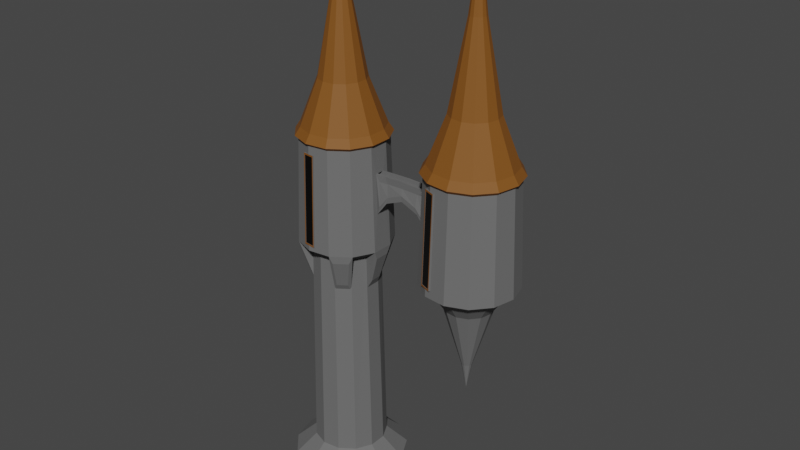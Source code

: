 # Source: tower.blend  (saved by Blender 2.80.75; exported with 4.5.12 LTS)
import bpy
from mathutils import Matrix  # noqa: F401  (used for matrix-valued properties, if any)

bpy.ops.wm.read_factory_settings(use_empty=True)
scene = bpy.context.scene
scene.name = 'Scene'

# ---- collections
col_collection = bpy.data.collections.new('Collection'); scene.collection.children.link(col_collection)

# ---- materials (node trees are filled in below, after node groups)
mat_material_001 = bpy.data.materials.new('Material.001')
mat_material_001.use_transparent_shadow = False
mat_material_003 = bpy.data.materials.new('Material.003')
mat_material_003.use_transparent_shadow = False
mat_material_002 = bpy.data.materials.new('Material.002')
mat_material_002.use_transparent_shadow = False

# ---- material node trees
mat_material_001.use_nodes = True; mat_material_001.node_tree.nodes.clear()
_N = mat_material_001.node_tree.nodes; _L = mat_material_001.node_tree.links
n0 = _N.new('ShaderNodeOutputMaterial'); n0.name = 'Material Output'; n0.location = (300, 300)
n1 = _N.new('ShaderNodeBsdfPrincipled'); n1.name = 'Principled BSDF'; n1.location = (10, 300)
n1.distribution = 'GGX'
n1.subsurface_method = 'BURLEY'
n1.inputs[0].default_value = (0.1403, 0.1403, 0.1403, 1.0)
n1.inputs[2].default_value = 0.8273
n1.inputs[3].default_value = 1.45
n1.inputs[27].default_value = (0.0, 0.0, 0.0, 1.0)
n1.inputs[28].default_value = 1.0
_L.new(n1.outputs[0], n0.inputs[0])
n0.is_active_output = True
mat_material_003.use_nodes = True; mat_material_003.node_tree.nodes.clear()
_N = mat_material_003.node_tree.nodes; _L = mat_material_003.node_tree.links
n0 = _N.new('ShaderNodeOutputMaterial'); n0.name = 'Material Output'; n0.location = (300, 300)
n1 = _N.new('ShaderNodeBsdfPrincipled'); n1.name = 'Principled BSDF'; n1.location = (10, 300)
n1.distribution = 'GGX'
n1.subsurface_method = 'BURLEY'
n1.inputs[0].default_value = (0.0, 0.0, 0.0, 1.0)
n1.inputs[2].default_value = 0.01591
n1.inputs[3].default_value = 1.45
n1.inputs[27].default_value = (0.0, 0.0, 0.0, 1.0)
n1.inputs[28].default_value = 1.0
_L.new(n1.outputs[0], n0.inputs[0])
n0.is_active_output = True
mat_material_002.use_nodes = True; mat_material_002.node_tree.nodes.clear()
_N = mat_material_002.node_tree.nodes; _L = mat_material_002.node_tree.links
n0 = _N.new('ShaderNodeOutputMaterial'); n0.name = 'Material Output'; n0.location = (300, 300)
n1 = _N.new('ShaderNodeBsdfPrincipled'); n1.name = 'Principled BSDF'; n1.location = (10, 300)
n1.distribution = 'GGX'
n1.subsurface_method = 'BURLEY'
n1.inputs[0].default_value = (0.2148, 0.07537, 0.006376, 1.0)
n1.inputs[2].default_value = 0.7023
n1.inputs[3].default_value = 1.45
n1.inputs[27].default_value = (0.0, 0.0, 0.0, 1.0)
n1.inputs[28].default_value = 1.0
_L.new(n1.outputs[0], n0.inputs[0])
n0.is_active_output = True

# ---- world
world_world = bpy.data.worlds.new('World'); scene.world = world_world
world_world.use_nodes = True; world_world.node_tree.nodes.clear()
_N = world_world.node_tree.nodes; _L = world_world.node_tree.links
n0 = _N.new('ShaderNodeOutputWorld'); n0.name = 'World Output'; n0.location = (300, 300)
n1 = _N.new('ShaderNodeBackground'); n1.name = 'Background'; n1.location = (10, 300)
n1.inputs[0].default_value = (0.05088, 0.05088, 0.05088, 1.0)
_L.new(n1.outputs[0], n0.inputs[0])
n0.is_active_output = True
world_world.color = (0.05088, 0.05088, 0.05088)
world_world.use_sun_shadow = False
world_world.sun_shadow_jitter_overblur = 0.0

# ---- meshes
me_cylinder = bpy.data.meshes.new('Cylinder')
me_cylinder.from_pydata([(0.04829, -1.294, 1.928), (0.04829, -1.411, 1.404), (-0.3252, -1.244, 1.928), (-0.3252, -1.361, 1.404), (0.05754, -1.567, 1.939), (0.05754, -1.688, 1.395), (-0.4059, -1.505, 1.939), (-0.4059, -1.627, 1.395), (0.4322, 1.175, 1.307), (0.9298, 0.8398, 1.307), (0.7632, 2.078, -0.1029), (0.4867, 1.324, 0.01313), (1.642, 1.485, -0.1029), (1.047, 0.9461, 0.01313), (2.145, 0.5517, -0.1029), (1.368, 0.3511, 0.01313), (2.157, -0.5085, -0.1029), (1.375, -0.3249, 0.01313), (1.674, -1.453, -0.1029), (1.068, -0.9268, 0.01313), (0.8085, -2.064, -0.1029), (0.5156, -1.317, 0.01313), (-0.2426, -2.204, -0.1029), (-0.1545, -1.406, 0.01313), (-1.238, -1.839, -0.1029), (-0.7891, -1.173, 0.01313), (-1.95, -1.053, -0.1029), (-1.243, -0.6719, 0.01313), (-2.215, -0.02611, -0.1029), (-1.412, -0.01734, 0.01313), (-1.972, 1.006, -0.1029), (-1.257, 0.6407, 0.01313), (-1.278, 1.807, -0.1029), (-0.8146, 1.152, 0.01313), (-0.2906, 2.194, -0.1029), (-0.1852, 1.398, 0.01313), (1.191, 0.3087, 1.307), (1.198, -0.2914, 1.307), (0.948, -0.8231, 1.307), (0.4578, -1.169, 1.307), (-0.1371, -1.248, 1.307), (-0.7006, -1.042, 1.307), (-1.103, -0.5967, 1.307), (-1.253, -0.01561, 1.307), (-1.116, 0.5686, 1.307), (-0.7231, 1.022, 1.307), (-0.1643, 1.241, 1.307), (0.6934, 1.558, 1.319), (-0.2312, 1.745, 1.366), (-1.092, 1.322, 1.318), (-1.471, 0.884, 1.318), (-1.762, -0.02117, 1.366), (-1.454, -0.9168, 1.319), (1.199, -1.213, 1.319), (1.803, -0.2502, 1.643), (1.798, 0.2322, 1.643), (1.174, 1.234, 1.319), (0.5558, 1.512, 1.986), (-0.2115, 1.597, 1.986), (-0.9302, 1.315, 1.986), (-1.436, 0.7319, 1.986), (-1.612, -0.01953, 1.986), (-1.419, -0.767, 1.986), (1.219, -1.058, 1.986), (1.769, -0.1863, 1.787), (1.765, 0.1617, 1.787), (1.196, 1.081, 1.986), (0.5995, 1.631, 2.005), (-0.2282, 1.723, 2.005), (-1.003, 1.419, 2.005), (-1.549, 0.7897, 2.005), (-1.739, -0.02092, 2.005), (-1.531, -0.8272, 2.005), (-0.9722, -1.444, 2.005), (-0.1904, -1.731, 2.005), (0.6351, -1.622, 2.005), (1.315, -1.141, 2.005), (1.694, -0.3998, 2.005), (1.685, 0.4329, 2.005), (1.29, 1.166, 2.005), (0.5322, 1.448, 2.052), (-0.2025, 1.529, 2.052), (-0.8907, 1.259, 2.052), (-1.375, 0.7008, 2.052), (-1.544, -0.01878, 2.052), (-1.359, -0.7345, 2.052), (-0.863, -1.282, 2.052), (-0.169, -1.537, 2.052), (0.5638, -1.44, 2.052), (1.167, -1.013, 2.052), (1.504, -0.3551, 2.052), (1.496, 0.3841, 2.052), (1.145, 1.035, 2.052), (0.3047, 0.8278, 2.317), (-0.1157, 0.8742, 2.317), (-0.5096, 0.7199, 2.317), (-0.7866, 0.4002, 2.317), (-0.8833, -0.01156, 2.317), (-0.7776, -0.4211, 2.317), (-0.4937, -0.7347, 2.317), (-0.09654, -0.8803, 2.317), (0.3228, -0.8248, 2.317), (0.6683, -0.5807, 2.317), (0.8607, -0.204, 2.317), (0.8561, 0.219, 2.317), (0.6555, 0.5913, 2.317), (0.1048, 0.2828, 2.808), (-0.03945, 0.2988, 2.808), (-0.1746, 0.2458, 2.808), (-0.2697, 0.1361, 2.808), (-0.3029, -0.005216, 2.808), (-0.2666, -0.1458, 2.808), (-0.1692, -0.2534, 2.808), (-0.03287, -0.3034, 2.808), (0.111, -0.2843, 2.808), (0.2296, -0.2005, 2.808), (0.2957, -0.07126, 2.808), (0.2941, 0.0739, 2.808), (0.2252, 0.2017, 2.808), (0.0003942, -0.001901, 3.216), (1.681, -0.2719, 1.316), (1.675, 0.3047, 1.316), (1.57, -0.3707, 1.986), (1.562, 0.4012, 1.986), (2.148, -0.2137, 1.713), (2.144, 0.2628, 1.713), (2.102, -0.1557, 1.788), (2.098, 0.1969, 1.788), (2.753, -0.2121, 1.752), (2.748, 0.2551, 1.752), (2.753, -0.1594, 1.791), (2.749, 0.2025, 1.791), (3.698, 0.282, 1.643), (3.705, -0.2001, 1.643), (3.732, 0.2201, 1.787), (3.739, -0.1276, 1.787), (3.353, 0.2569, 1.713), (3.358, -0.2196, 1.713), (3.399, 0.1984, 1.788), (3.404, -0.1541, 1.788), (5.084, -1.123, 1.307), (4.583, -0.7935, 1.307), (4.292, -0.2685, 1.307), (4.279, 0.3315, 1.307), (4.545, 0.869, 1.307), (5.032, 1.221, 1.307), (5.626, 1.307, 1.307), (6.191, 1.107, 1.307), (6.599, 0.6663, 1.307), (6.756, 0.08701, 1.307), (6.625, -0.4988, 1.307), (6.238, -0.9568, 1.307), (5.681, -1.182, 1.307), (4.915, -1.603, 1.365), (5.754, -1.686, 1.365), (6.536, -1.369, 1.365), (7.081, -0.725, 1.365), (7.265, 0.09844, 1.365), (7.044, 0.9128, 1.365), (6.471, 1.532, 1.365), (5.676, 1.813, 1.365), (4.841, 1.692, 1.365), (4.157, 1.198, 1.365), (5.63, -0.8222, 1.225), (6.024, -0.6622, 1.225), (4.21, -1.139, 1.365), (4.965, -1.462, 1.985), (5.733, -1.537, 1.985), (6.448, -1.248, 1.985), (6.947, -0.6584, 1.985), (7.115, 0.09507, 1.985), (6.913, 0.8402, 1.985), (6.389, 1.406, 1.985), (5.661, 1.664, 1.985), (4.897, 1.554, 1.985), (4.272, 1.101, 1.985), (6.3, -0.337, 1.225), (6.392, 0.07884, 1.225), (4.32, -1.037, 1.985), (4.922, -1.581, 2.005), (5.751, -1.663, 2.005), (6.523, -1.35, 2.005), (7.061, -0.7149, 2.005), (7.242, 0.09792, 2.005), (7.024, 0.9018, 2.005), (6.458, 1.512, 2.005), (5.673, 1.79, 2.005), (4.849, 1.671, 2.005), (4.175, 1.183, 2.005), (3.804, 0.4372, 2.005), (3.823, -0.3953, 2.005), (4.226, -1.124, 2.005), (4.987, -1.397, 2.052), (5.723, -1.47, 2.052), (6.408, -1.192, 2.052), (6.886, -0.628, 2.052), (7.046, 0.09354, 2.052), (6.853, 0.8071, 2.052), (6.351, 1.349, 2.052), (5.654, 1.596, 2.052), (4.922, 1.49, 2.052), (4.324, 1.057, 2.052), (3.995, 0.3947, 2.052), (4.012, -0.3443, 2.052), (4.37, -0.9909, 2.052), (5.208, -0.7743, 2.317), (5.629, -0.8159, 2.317), (6.021, -0.657, 2.317), (6.294, -0.3342, 2.317), (6.386, 0.0787, 2.317), (6.276, 0.487, 2.317), (5.988, 0.7973, 2.317), (5.589, 0.9384, 2.317), (5.171, 0.8779, 2.317), (4.828, 0.6299, 2.317), (4.64, 0.251, 2.317), (4.649, -0.1719, 2.317), (4.854, -0.5419, 2.317), (5.401, -0.2271, 2.808), (5.546, -0.2413, 2.808), (5.68, -0.1868, 2.808), (5.774, -0.07603, 2.808), (5.806, 0.06566, 2.808), (5.768, 0.2058, 2.808), (5.669, 0.3123, 2.808), (5.532, 0.3607, 2.808), (5.389, 0.34, 2.808), (5.271, 0.2548, 2.808), (5.206, 0.1248, 2.808), (5.21, -0.02033, 2.808), (5.28, -0.1473, 2.808), (5.502, 0.05885, 3.215), (3.782, 0.4421, 1.365), (3.801, -0.4013, 1.365), (3.928, 0.4096, 1.985), (3.946, -0.3622, 1.985), (6.281, 0.4901, 1.225), (5.991, 0.8026, 1.225), (5.59, 0.9447, 1.225), (5.168, 0.8839, 1.225), (4.823, 0.634, 1.225), (4.634, 0.2524, 1.225), (4.643, -0.1735, 1.225), (4.85, -0.5462, 1.225), (5.206, -0.7803, 1.225), (5.53, -0.1339, 0.86), (5.617, -0.09887, 0.86), (5.677, -0.02774, 0.86), (5.697, 0.06323, 0.86), (5.673, 0.1532, 0.86), (5.609, 0.2215, 0.86), (5.522, 0.2526, 0.86), (5.429, 0.2393, 0.86), (5.354, 0.1847, 0.86), (5.312, 0.1012, 0.86), (5.314, 0.008019, 0.86), (5.36, -0.07351, 0.86), (5.437, -0.1247, 0.86), (5.502, 0.05885, 0.7015), (1.669, -0.1979, 1.59), (1.521, -0.1164, 1.828), (1.664, 0.2305, 1.59), (1.517, 0.1493, 1.828), (2.024, 0.2207, 1.829), (2.08, 0.2351, 1.674), (2.029, -0.1802, 1.829), (2.085, -0.1933, 1.674), (2.753, -0.1801, 1.832), (2.749, 0.2209, 1.832), (2.753, -0.1938, 1.717), (2.748, 0.2346, 1.717), (3.832, 0.2371, 1.59), (3.981, 0.1562, 1.827), (3.839, -0.1912, 1.59), (3.986, -0.1095, 1.827), (3.477, -0.1799, 1.829), (3.421, -0.1943, 1.674), (3.473, 0.221, 1.829), (3.417, 0.2341, 1.674), (-0.5153, 0.7187, 1.068), (-0.7806, 0.4126, 1.068), (-0.773, -0.4172, 1.068), (-0.501, -0.7175, 1.068), (0.3213, -0.8251, 1.068), (0.6521, -0.5914, 1.068), (0.8619, -0.1975, 1.068), (0.8575, 0.2075, 1.068), (0.6475, 0.5966, 1.068), (0.3117, 0.8231, 1.068), (-0.9011, 1.045, 1.156), (-1.167, 0.7382, 1.156), (-1.151, -0.7526, 1.155), (-0.8788, -1.053, 1.155), (0.6007, -1.232, 1.155), (0.9322, -0.9979, 1.155), (1.375, -0.1908, 1.157), (1.37, 0.2169, 1.157), (0.9177, 1.01, 1.155), (0.5811, 1.237, 1.155), (-1.065, -1.347, 1.319), (-0.1929, -1.754, 1.366), (0.7253, -1.547, 1.319), (-0.9012, -1.339, 1.986), (-0.1765, -1.605, 1.986), (0.5887, -1.504, 1.986), (1.613, -0.1848, 1.827), (1.609, 0.2162, 1.827), (1.917, 0.1531, 1.829), (1.921, -0.1126, 1.829), (2.753, -0.1124, 1.832), (2.748, 0.1532, 1.832), (3.888, 0.2243, 1.827), (3.895, -0.1766, 1.827), (3.585, -0.1123, 1.829), (3.58, 0.1534, 1.829), (1.921, -0.1126, 1.805), (1.917, 0.1531, 1.805), (2.753, -0.1124, 1.808), (2.748, 0.1532, 1.808), (3.58, 0.1534, 1.805), (3.585, -0.1123, 1.805), (1.521, -0.1164, 1.804), (1.517, 0.1493, 1.804), (3.981, 0.1562, 1.804), (3.986, -0.1095, 1.804), (-0.4112, -1.666, 1.395), (-0.1921, -1.747, 1.396), (0.0541, -1.714, 1.396), (0.05509, -1.585, 1.939), (-0.4093, -1.531, 1.939), (-0.1777, -1.616, 1.939), (-0.3609, -1.631, 1.405), (0.01254, -1.68, 1.405), (0.01254, -1.563, 1.929), (-0.3609, -1.514, 1.929), (0.04713, -1.645, 1.94), (0.04713, -1.767, 1.396), (-0.4163, -1.584, 1.939), (-0.4163, -1.705, 1.396), (0.002143, -1.758, 1.406), (-0.3713, -1.709, 1.405), (-0.3713, -1.592, 1.929), (0.002143, -1.641, 1.93), (-1.017, 1.438, 1.366), (-1.569, 0.8001, 1.366), (-1.551, -0.838, 1.366), (-0.9849, -1.463, 1.366), (0.6434, -1.643, 1.366), (1.332, -1.156, 1.366), (1.716, -0.405, 1.366), (1.707, 0.4386, 1.366), (1.307, 1.181, 1.366), (0.6074, 1.653, 1.366), (-0.7134, 0.9991, 1.108), (-1.086, 0.5688, 1.108), (-1.075, -0.5801, 1.108), (-0.693, -1.002, 1.108), (0.4465, -1.145, 1.108), (0.9116, -0.8162, 1.108), (1.219, -0.2733, 1.108), (1.213, 0.2961, 1.108), (0.902, 0.8271, 1.108), (0.4299, 1.145, 1.108), (0.003339, -1.632, 1.93), (0.003339, -1.749, 1.406), (-0.3701, -1.583, 1.929), (-0.3701, -1.7, 1.405), (5.188, -1.502, 1.956), (5.158, -1.62, 1.413), (4.753, -1.331, 1.956), (4.723, -1.449, 1.412), (4.766, -1.463, 1.422), (5.117, -1.601, 1.423), (5.145, -1.488, 1.947), (4.794, -1.35, 1.946), (5.159, -1.576, 1.957), (5.129, -1.693, 1.413), (4.724, -1.404, 1.957), (4.694, -1.522, 1.413), (5.088, -1.675, 1.423), (4.737, -1.537, 1.423), (4.765, -1.423, 1.947), (5.116, -1.561, 1.947), (5.119, -1.553, 1.947), (5.091, -1.666, 1.423), (4.769, -1.415, 1.947), (4.741, -1.528, 1.423)], [], [(0, 333, 334, 2), (3, 331, 332, 1), (1, 332, 333, 0), (2, 3, 366, 365), (4, 328, 330, 329, 6), (7, 325, 326, 327, 5), (5, 327, 328, 4), (4, 6, 337, 335), (8, 46, 48, 352), (29, 27, 42, 43), (10, 11, 13, 12), (41, 346, 356, 282), (23, 21, 39, 40), (12, 13, 15, 14), (44, 344, 354, 280), (17, 15, 36, 37), (14, 15, 17, 16), (343, 45, 279, 353), (31, 29, 43, 44), (16, 17, 19, 18), (38, 37, 349, 348), (25, 23, 40, 41), (18, 19, 21, 20), (41, 40, 300, 346), (19, 17, 37, 38), (20, 21, 23, 22), (44, 43, 51, 344), (13, 11, 8, 9), (22, 23, 25, 24), (349, 37, 285, 359), (11, 35, 46, 8), (24, 25, 27, 26), (40, 39, 347, 300), (33, 31, 44, 45), (26, 27, 29, 28), (43, 42, 345, 51), (27, 25, 41, 42), (28, 29, 31, 30), (345, 346, 302, 62), (21, 19, 38, 39), (30, 31, 33, 32), (15, 13, 9, 36), (46, 45, 343, 48), (32, 33, 35, 34), (299, 52, 291, 292), (35, 33, 45, 46), (34, 35, 11, 10), (10, 12, 14, 16, 18, 20, 22, 24, 26, 28, 30, 32, 34), (36, 9, 351, 350), (63, 122, 77, 76), (352, 48, 58, 57), (347, 348, 63, 304), (48, 343, 59, 58), (348, 349, 122, 63), (343, 344, 60, 59), (55, 65, 127, 125), (344, 51, 61, 60), (350, 351, 66, 123), (51, 345, 62, 61), (351, 352, 57, 66), (72, 73, 86, 85), (59, 60, 70, 69), (122, 123, 78, 77), (60, 61, 71, 70), (123, 66, 79, 78), (61, 62, 72, 71), (66, 57, 67, 79), (62, 302, 73, 72), (302, 303, 74, 73), (303, 304, 75, 74), (57, 58, 68, 67), (304, 63, 76, 75), (58, 59, 69, 68), (81, 82, 95, 94), (73, 74, 87, 86), (74, 75, 88, 87), (67, 68, 81, 80), (75, 76, 89, 88), (68, 69, 82, 81), (76, 77, 90, 89), (69, 70, 83, 82), (77, 78, 91, 90), (70, 71, 84, 83), (78, 79, 92, 91), (71, 72, 85, 84), (79, 67, 80, 92), (105, 93, 106, 118), (89, 90, 103, 102), (82, 83, 96, 95), (90, 91, 104, 103), (83, 84, 97, 96), (91, 92, 105, 104), (84, 85, 98, 97), (92, 80, 93, 105), (85, 86, 99, 98), (86, 87, 100, 99), (87, 88, 101, 100), (80, 81, 94, 93), (88, 89, 102, 101), (107, 108, 119), (98, 99, 112, 111), (99, 100, 113, 112), (100, 101, 114, 113), (93, 94, 107, 106), (101, 102, 115, 114), (94, 95, 108, 107), (102, 103, 116, 115), (95, 96, 109, 108), (103, 104, 117, 116), (96, 97, 110, 109), (104, 105, 118, 117), (97, 98, 111, 110), (115, 116, 119), (108, 109, 119), (116, 117, 119), (109, 110, 119), (117, 118, 119), (110, 111, 119), (118, 106, 119), (111, 112, 119), (112, 113, 119), (113, 114, 119), (106, 107, 119), (114, 115, 119), (261, 259, 349, 350), (305, 306, 123, 122), (259, 305, 122, 349), (306, 261, 350, 123), (272, 314, 319, 323), (262, 260, 321, 322), (64, 54, 124, 126), (259, 261, 264, 266), (126, 124, 128, 130), (266, 264, 270, 269), (125, 127, 131, 129), (133, 135, 139, 137), (308, 309, 317, 315), (313, 274, 324, 320), (134, 132, 136, 138), (271, 273, 276, 278), (138, 136, 129, 131), (278, 276, 269, 270), (137, 139, 130, 128), (140, 152, 154, 153), (145, 144, 162, 161), (151, 150, 156, 155), (141, 140, 153, 165), (144, 143, 232, 162), (147, 146, 160, 159), (150, 149, 157, 156), (143, 142, 233, 232), (146, 145, 161, 160), (149, 148, 158, 157), (158, 159, 172, 171), (152, 151, 155, 154), (148, 147, 159, 158), (142, 141, 165, 233), (175, 234, 189, 188), (159, 160, 173, 172), (160, 161, 174, 173), (153, 154, 167, 166), (161, 162, 175, 174), (154, 155, 168, 167), (162, 232, 234, 175), (155, 156, 169, 168), (156, 157, 170, 169), (233, 165, 178, 235), (157, 158, 171, 170), (165, 153, 166, 178), (184, 185, 198, 197), (168, 169, 182, 181), (234, 235, 190, 189), (169, 170, 183, 182), (235, 178, 191, 190), (170, 171, 184, 183), (178, 166, 179, 191), (171, 172, 185, 184), (172, 173, 186, 185), (173, 174, 187, 186), (166, 167, 180, 179), (174, 175, 188, 187), (167, 168, 181, 180), (193, 194, 207, 206), (185, 186, 199, 198), (186, 187, 200, 199), (179, 180, 193, 192), (187, 188, 201, 200), (180, 181, 194, 193), (188, 189, 202, 201), (181, 182, 195, 194), (189, 190, 203, 202), (182, 183, 196, 195), (190, 191, 204, 203), (183, 184, 197, 196), (191, 179, 192, 204), (217, 205, 218, 230), (201, 202, 215, 214), (194, 195, 208, 207), (202, 203, 216, 215), (195, 196, 209, 208), (203, 204, 217, 216), (196, 197, 210, 209), (204, 192, 205, 217), (197, 198, 211, 210), (198, 199, 212, 211), (199, 200, 213, 212), (192, 193, 206, 205), (200, 201, 214, 213), (219, 220, 231), (210, 211, 224, 223), (211, 212, 225, 224), (212, 213, 226, 225), (205, 206, 219, 218), (213, 214, 227, 226), (206, 207, 220, 219), (214, 215, 228, 227), (207, 208, 221, 220), (215, 216, 229, 228), (208, 209, 222, 221), (216, 217, 230, 229), (209, 210, 223, 222), (227, 228, 231), (220, 221, 231), (228, 229, 231), (221, 222, 231), (229, 230, 231), (222, 223, 231), (230, 218, 231), (223, 224, 231), (224, 225, 231), (225, 226, 231), (218, 219, 231), (226, 227, 231), (273, 271, 232, 233), (311, 312, 235, 234), (271, 311, 234, 232), (312, 273, 233, 235), (143, 144, 240, 241), (142, 143, 241, 242), (149, 150, 176, 177), (145, 146, 238, 239), (148, 149, 177, 236), (147, 148, 236, 237), (141, 142, 242, 243), (144, 145, 239, 240), (150, 151, 164, 176), (140, 141, 243, 244), (152, 140, 244, 163), (151, 152, 163, 164), (146, 147, 237, 238), (236, 177, 248, 249), (241, 240, 253, 254), (242, 241, 254, 255), (243, 242, 255, 256), (177, 176, 247, 248), (164, 163, 245, 246), (238, 237, 250, 251), (237, 236, 249, 250), (244, 243, 256, 257), (176, 164, 246, 247), (240, 239, 252, 253), (163, 244, 257, 245), (239, 238, 251, 252), (255, 254, 258), (247, 246, 258), (246, 245, 258), (249, 248, 258), (257, 256, 258), (248, 247, 258), (253, 252, 258), (252, 251, 258), (254, 253, 258), (250, 249, 258), (256, 255, 258), (245, 257, 258), (251, 250, 258), (54, 64, 305, 259), (65, 55, 261, 306), (127, 65, 306, 263), (55, 125, 264, 261), (64, 126, 265, 305), (124, 54, 259, 266), (126, 130, 267, 265), (131, 127, 263, 268), (128, 124, 266, 269), (125, 129, 270, 264), (132, 134, 311, 271), (135, 133, 273, 312), (139, 135, 312, 275), (133, 137, 276, 273), (134, 138, 277, 311), (136, 132, 271, 278), (138, 131, 268, 277), (137, 128, 269, 276), (129, 136, 278, 270), (130, 139, 275, 267), (283, 284, 358, 357), (279, 280, 354, 353), (287, 288, 362, 361), (285, 286, 360, 359), (281, 282, 356, 355), (37, 36, 286, 285), (345, 42, 281, 355), (53, 301, 293, 294), (38, 348, 358, 284), (8, 352, 362, 288), (50, 49, 289, 290), (347, 39, 283, 357), (9, 8, 288, 287), (121, 120, 295, 296), (351, 9, 287, 361), (36, 350, 360, 286), (45, 44, 280, 279), (42, 41, 282, 281), (39, 38, 284, 283), (47, 56, 297, 298), (347, 304, 303, 330, 328, 327, 326, 300), (300, 326, 325, 329, 330, 303, 302, 346), (260, 262, 306, 305), (262, 307, 263, 306), (308, 260, 305, 265), (309, 308, 265, 267), (307, 310, 268, 263), (272, 274, 312, 311), (274, 313, 275, 312), (314, 272, 311, 277), (310, 314, 277, 268), (313, 309, 267, 275), (316, 315, 317, 318), (322, 321, 315, 316), (320, 319, 318, 317), (324, 323, 319, 320), (310, 307, 316, 318), (307, 262, 322, 316), (314, 310, 318, 319), (274, 272, 323, 324), (260, 308, 315, 321), (309, 313, 320, 317), (325, 7, 6, 329), (333, 332, 339, 342), (331, 3, 2, 334), (338, 336, 339, 340, 341, 337), (337, 341, 342, 339, 336, 335), (332, 331, 340, 339), (334, 333, 342, 341), (7, 5, 336, 338), (331, 334, 341, 340), (5, 4, 335, 336), (6, 7, 338, 337), (49, 50, 344, 343), (52, 299, 346, 345), (301, 53, 348, 347), (120, 121, 350, 349), (56, 47, 352, 351), (290, 289, 353, 354), (292, 291, 355, 356), (294, 293, 357, 358), (296, 295, 359, 360), (298, 297, 361, 362), (291, 52, 345, 355), (299, 292, 356, 346), (295, 120, 349, 359), (289, 49, 343, 353), (50, 290, 354, 344), (293, 301, 347, 357), (53, 294, 358, 348), (47, 298, 362, 352), (121, 296, 360, 350), (297, 56, 351, 361), (366, 364, 363, 365), (0, 2, 365, 363), (3, 1, 364, 366), (1, 0, 363, 364), (367, 369, 377, 375), (373, 372, 379, 382), (378, 376, 379, 380, 381, 377), (377, 381, 382, 379, 376, 375), (372, 371, 380, 379), (374, 373, 382, 381), (370, 368, 376, 378), (371, 374, 381, 380), (368, 367, 375, 376), (369, 370, 378, 377), (386, 384, 383, 385)])
me_cylinder.polygons.foreach_set('material_index', [0, 0, 0, 0, 0, 0, 0, 0, 0, 0, 0, 0, 0, 0, 0, 0, 0, 0, 0, 0, 0, 0, 0, 0, 0, 0, 0, 0, 0, 0, 0, 0, 0, 0, 0, 0, 0, 0, 0, 0, 0, 0, 0, 0, 0, 0, 0, 0, 0, 2, 0, 0, 0, 0, 0, 0, 0, 0, 0, 0, 2, 2, 2, 2, 2, 2, 2, 2, 2, 2, 2, 2, 2, 2, 2, 2, 2, 2, 2, 2, 2, 2, 2, 2, 2, 2, 2, 2, 2, 2, 2, 2, 2, 2, 2, 2, 2, 2, 2, 2, 2, 2, 2, 2, 2, 2, 2, 2, 2, 2, 2, 2, 2, 2, 2, 2, 2, 2, 2, 2, 2, 2, 2, 2, 0, 0, 0, 0, 0, 0, 0, 0, 0, 0, 0, 0, 0, 0, 0, 0, 0, 0, 0, 0, 0, 0, 0, 0, 0, 0, 0, 0, 0, 0, 0, 0, 0, 2, 0, 0, 0, 0, 0, 0, 0, 0, 0, 0, 0, 2, 2, 2, 2, 2, 2, 2, 2, 2, 2, 2, 2, 2, 2, 2, 2, 2, 2, 2, 2, 2, 2, 2, 2, 2, 2, 2, 2, 2, 2, 2, 2, 2, 2, 2, 2, 2, 2, 2, 2, 2, 2, 2, 2, 2, 2, 2, 2, 2, 2, 2, 2, 2, 2, 2, 2, 2, 2, 2, 2, 2, 2, 2, 2, 0, 0, 0, 0, 0, 0, 0, 0, 0, 0, 0, 0, 0, 0, 0, 0, 0, 0, 0, 0, 0, 0, 0, 0, 0, 0, 0, 0, 0, 0, 0, 0, 0, 0, 0, 0, 0, 0, 0, 0, 0, 0, 0, 0, 0, 0, 0, 0, 0, 0, 0, 0, 0, 0, 0, 0, 0, 0, 0, 0, 0, 0, 0, 0, 0, 0, 0, 0, 0, 0, 0, 0, 0, 0, 0, 0, 0, 0, 0, 0, 0, 0, 0, 0, 0, 0, 0, 0, 0, 0, 0, 0, 0, 0, 0, 0, 0, 0, 0, 0, 0, 0, 0, 0, 0, 0, 0, 0, 2, 2, 0, 0, 0, 0, 0, 0, 0, 0, 0, 0, 0, 0, 0, 0, 0, 0, 0, 0, 0, 0, 0, 0, 0, 0, 0, 0, 1, 0, 0, 0, 0, 0, 2, 2, 0, 0, 0, 0, 0, 0, 1])
_uv = me_cylinder.uv_layers.new(name='UVMap')
_uv.uv.foreach_set('vector', [0.375, 0.0, 0.375, 0.05401, 0.625, 0.05401, 0.625, 0.0, 0.375, 0.25, 0.375, 0.304, 0.625, 0.304, 0.625, 0.25, 0.375, 0.75, 0.375, 0.804, 0.625, 0.804, 0.625, 0.75, 0.875, 0.75, 0.625, 0.75, 0.625, 0.75, 0.875, 0.75, 0.375, 0.0, 0.375, 0.003547, 0.4962, 0.01522, 0.625, 0.004966, 0.625, 0.0, 0.375, 0.25, 0.375, 0.2576, 0.4968, 0.2673, 0.625, 0.255, 0.625, 0.25, 0.375, 0.75, 0.375, 0.755, 0.625, 0.7535, 0.625, 0.75, 0.375, 0.0, 0.625, 0.0, 0.625, 0.0, 0.375, 0.0, 4.47e-08, 1.0, 0.07692, 1.0, 0.07692, 1.0, 4.47e-08, 1.0, 0.3077, 1.0, 0.3846, 1.0, 0.3846, 1.0, 0.3077, 1.0, 1.0, 0.5, 1.0, 1.0, 0.9231, 1.0, 0.9231, 0.5, 0.4615, 1.0, 0.4615, 1.0, 0.4615, 1.0, 0.4615, 1.0, 0.5385, 1.0, 0.6154, 1.0, 0.6154, 1.0, 0.5385, 1.0, 0.9231, 0.5, 0.9231, 1.0, 0.8462, 1.0, 0.8462, 0.5, 0.2308, 1.0, 0.2308, 1.0, 0.2308, 1.0, 0.2308, 1.0, 0.7692, 1.0, 0.8462, 1.0, 0.8462, 1.0, 0.7692, 1.0, 0.8462, 0.5, 0.8462, 1.0, 0.7692, 1.0, 0.7692, 0.5, 0.1538, 1.0, 0.1538, 1.0, 0.1538, 1.0, 0.1538, 1.0, 0.2308, 1.0, 0.3077, 1.0, 0.3077, 1.0, 0.2308, 1.0, 0.7692, 0.5, 0.7692, 1.0, 0.6923, 1.0, 0.6923, 0.5, 0.6923, 1.0, 0.7692, 1.0, 0.7692, 1.0, 0.6923, 1.0, 0.4615, 1.0, 0.5385, 1.0, 0.5385, 1.0, 0.4615, 1.0, 0.6923, 0.5, 0.6923, 1.0, 0.6154, 1.0, 0.6154, 0.5, 0.4615, 1.0, 0.5385, 1.0, 0.5385, 1.0, 0.4615, 1.0, 0.6923, 1.0, 0.7692, 1.0, 0.7692, 1.0, 0.6923, 1.0, 0.6154, 0.5, 0.6154, 1.0, 0.5385, 1.0, 0.5385, 0.5, 0.2308, 1.0, 0.3077, 1.0, 0.3077, 1.0, 0.2308, 1.0, 0.9231, 1.0, 1.0, 1.0, 1.0, 1.0, 0.9231, 1.0, 0.5385, 0.5, 0.5385, 1.0, 0.4615, 1.0, 0.4615, 0.5, 0.7692, 1.0, 0.7692, 1.0, 0.7692, 1.0, 0.7692, 1.0, 4.47e-08, 1.0, 0.07692, 1.0, 0.07692, 1.0, 4.47e-08, 1.0, 0.4615, 0.5, 0.4615, 1.0, 0.3846, 1.0, 0.3846, 0.5, 0.5385, 1.0, 0.6154, 1.0, 0.6154, 1.0, 0.5385, 1.0, 0.1538, 1.0, 0.2308, 1.0, 0.2308, 1.0, 0.1538, 1.0, 0.3846, 0.5, 0.3846, 1.0, 0.3077, 1.0, 0.3077, 0.5, 0.3077, 1.0, 0.3846, 1.0, 0.3846, 1.0, 0.3077, 1.0, 0.3846, 1.0, 0.4615, 1.0, 0.4615, 1.0, 0.3846, 1.0, 0.3077, 0.5, 0.3077, 1.0, 0.2308, 1.0, 0.2308, 0.5, 0.3846, 1.0, 0.4615, 1.0, 0.4615, 1.0, 0.3846, 1.0, 0.6154, 1.0, 0.6923, 1.0, 0.6923, 1.0, 0.6154, 1.0, 0.2308, 0.5, 0.2308, 1.0, 0.1538, 1.0, 0.1538, 0.5, 0.8462, 1.0, 0.9231, 1.0, 0.9231, 1.0, 0.8462, 1.0, 0.07692, 1.0, 0.1538, 1.0, 0.1538, 1.0, 0.07692, 1.0, 0.1538, 0.5, 0.1538, 1.0, 0.07692, 1.0, 0.07692, 0.5, 0.4498, 1.0, 0.3963, 1.0, 0.3986, 1.0, 0.4475, 1.0, 0.07692, 1.0, 0.1538, 1.0, 0.1538, 1.0, 0.07692, 1.0, 0.07692, 0.5, 0.07692, 1.0, 4.47e-08, 1.0, 4.47e-08, 0.5, 0.75, 0.49, 0.8615, 0.4625, 0.9475, 0.3863, 0.9883, 0.2789, 0.9744, 0.1649, 0.9091, 0.07036, 0.8074, 0.01697, 0.6926, 0.01697, 0.5909, 0.07036, 0.5256, 0.1649, 0.5117, 0.2789, 0.5525, 0.3863, 0.6385, 0.4625, 0.8462, 1.0, 0.9231, 1.0, 0.9231, 1.0, 0.8462, 1.0, 0.6923, 1.0, 0.7692, 1.0, 0.7692, 1.0, 0.6923, 1.0, 4.47e-08, 1.0, 0.07692, 1.0, 0.07692, 1.0, 4.47e-08, 1.0, 0.6154, 1.0, 0.6923, 1.0, 0.6923, 1.0, 0.6154, 1.0, 0.07692, 1.0, 0.1538, 1.0, 0.1538, 1.0, 0.07692, 1.0, 0.6923, 1.0, 0.7692, 1.0, 0.7692, 1.0, 0.6923, 1.0, 0.1538, 1.0, 0.2308, 1.0, 0.2308, 1.0, 0.1538, 1.0, 0.8276, 1.0, 0.8273, 1.0, 0.8273, 1.0, 0.8276, 1.0, 0.2308, 1.0, 0.3077, 1.0, 0.3077, 1.0, 0.2308, 1.0, 0.8462, 1.0, 0.9231, 1.0, 0.9231, 1.0, 0.8462, 1.0, 0.3077, 1.0, 0.3846, 1.0, 0.3846, 1.0, 0.3077, 1.0, 0.9231, 1.0, 1.0, 1.0, 1.0, 1.0, 0.9231, 1.0, 0.3846, 1.0, 0.4615, 1.0, 0.4615, 1.0, 0.3846, 1.0, 0.1538, 1.0, 0.2308, 1.0, 0.2308, 1.0, 0.1538, 1.0, 0.7692, 1.0, 0.8462, 1.0, 0.8462, 1.0, 0.7692, 1.0, 0.2308, 1.0, 0.3077, 1.0, 0.3077, 1.0, 0.2308, 1.0, 0.8462, 1.0, 0.9231, 1.0, 0.9231, 1.0, 0.8462, 1.0, 0.3077, 1.0, 0.3846, 1.0, 0.3846, 1.0, 0.3077, 1.0, 0.9231, 1.0, 1.0, 1.0, 1.0, 1.0, 0.9231, 1.0, 0.3846, 1.0, 0.4615, 1.0, 0.4615, 1.0, 0.3846, 1.0, 0.4615, 1.0, 0.5385, 1.0, 0.5385, 1.0, 0.4615, 1.0, 0.5385, 1.0, 0.6154, 1.0, 0.6154, 1.0, 0.5385, 1.0, 4.47e-08, 1.0, 0.07692, 1.0, 0.07692, 1.0, 4.47e-08, 1.0, 0.6154, 1.0, 0.6923, 1.0, 0.6923, 1.0, 0.6154, 1.0, 0.07692, 1.0, 0.1538, 1.0, 0.1538, 1.0, 0.07692, 1.0, 0.07692, 1.0, 0.1538, 1.0, 0.1538, 1.0, 0.07692, 1.0, 0.4615, 1.0, 0.5385, 1.0, 0.5385, 1.0, 0.4615, 1.0, 0.5385, 1.0, 0.6154, 1.0, 0.6154, 1.0, 0.5385, 1.0, 4.47e-08, 1.0, 0.07692, 1.0, 0.07692, 1.0, 4.47e-08, 1.0, 0.6154, 1.0, 0.6923, 1.0, 0.6923, 1.0, 0.6154, 1.0, 0.07692, 1.0, 0.1538, 1.0, 0.1538, 1.0, 0.07692, 1.0, 0.6923, 1.0, 0.7692, 1.0, 0.7692, 1.0, 0.6923, 1.0, 0.1538, 1.0, 0.2308, 1.0, 0.2308, 1.0, 0.1538, 1.0, 0.7692, 1.0, 0.8462, 1.0, 0.8462, 1.0, 0.7692, 1.0, 0.2308, 1.0, 0.3077, 1.0, 0.3077, 1.0, 0.2308, 1.0, 0.8462, 1.0, 0.9231, 1.0, 0.9231, 1.0, 0.8462, 1.0, 0.3077, 1.0, 0.3846, 1.0, 0.3846, 1.0, 0.3077, 1.0, 0.9231, 1.0, 1.0, 1.0, 1.0, 1.0, 0.9231, 1.0, 0.9231, 1.0, 1.0, 1.0, 1.0, 1.0, 0.9231, 1.0, 0.6923, 1.0, 0.7692, 1.0, 0.7692, 1.0, 0.6923, 1.0, 0.1538, 1.0, 0.2308, 1.0, 0.2308, 1.0, 0.1538, 1.0, 0.7692, 1.0, 0.8462, 1.0, 0.8462, 1.0, 0.7692, 1.0, 0.2308, 1.0, 0.3077, 1.0, 0.3077, 1.0, 0.2308, 1.0, 0.8462, 1.0, 0.9231, 1.0, 0.9231, 1.0, 0.8462, 1.0, 0.3077, 1.0, 0.3846, 1.0, 0.3846, 1.0, 0.3077, 1.0, 0.9231, 1.0, 1.0, 1.0, 1.0, 1.0, 0.9231, 1.0, 0.3846, 1.0, 0.4615, 1.0, 0.4615, 1.0, 0.3846, 1.0, 0.4615, 1.0, 0.5385, 1.0, 0.5385, 1.0, 0.4615, 1.0, 0.5385, 1.0, 0.6154, 1.0, 0.6154, 1.0, 0.5385, 1.0, 4.47e-08, 1.0, 0.07692, 1.0, 0.07692, 1.0, 4.47e-08, 1.0, 0.6154, 1.0, 0.6923, 1.0, 0.6923, 1.0, 0.6154, 1.0, 0.07692, 1.0, 0.1538, 1.0, 0.07692, 1.0, 0.3846, 1.0, 0.4615, 1.0, 0.4615, 1.0, 0.3846, 1.0, 0.4615, 1.0, 0.5385, 1.0, 0.5385, 1.0, 0.4615, 1.0, 0.5385, 1.0, 0.6154, 1.0, 0.6154, 1.0, 0.5385, 1.0, 4.47e-08, 1.0, 0.07692, 1.0, 0.07692, 1.0, 4.47e-08, 1.0, 0.6154, 1.0, 0.6923, 1.0, 0.6923, 1.0, 0.6154, 1.0, 0.07692, 1.0, 0.1538, 1.0, 0.1538, 1.0, 0.07692, 1.0, 0.6923, 1.0, 0.7692, 1.0, 0.7692, 1.0, 0.6923, 1.0, 0.1538, 1.0, 0.2308, 1.0, 0.2308, 1.0, 0.1538, 1.0, 0.7692, 1.0, 0.8462, 1.0, 0.8462, 1.0, 0.7692, 1.0, 0.2308, 1.0, 0.3077, 1.0, 0.3077, 1.0, 0.2308, 1.0, 0.8462, 1.0, 0.9231, 1.0, 0.9231, 1.0, 0.8462, 1.0, 0.3077, 1.0, 0.3846, 1.0, 0.3846, 1.0, 0.3077, 1.0, 0.6923, 1.0, 0.7692, 1.0, 0.6923, 1.0, 0.1538, 1.0, 0.2308, 1.0, 0.1538, 1.0, 0.7692, 1.0, 0.8462, 1.0, 0.7692, 1.0, 0.2308, 1.0, 0.3077, 1.0, 0.2308, 1.0, 0.8462, 1.0, 0.9231, 1.0, 0.8462, 1.0, 0.3077, 1.0, 0.3846, 1.0, 0.3077, 1.0, 0.9231, 1.0, 1.0, 1.0, 0.9231, 1.0, 0.3846, 1.0, 0.4615, 1.0, 0.3846, 1.0, 0.4615, 1.0, 0.5385, 1.0, 0.4615, 1.0, 0.5385, 1.0, 0.6154, 1.0, 0.5385, 1.0, 4.47e-08, 1.0, 0.07692, 1.0, 4.47e-08, 1.0, 0.6154, 1.0, 0.6923, 1.0, 0.6154, 1.0, 0.8277, 1.0, 0.7877, 1.0, 0.7692, 1.0, 0.8462, 1.0, 0.7882, 1.0, 0.8272, 1.0, 0.8462, 1.0, 0.7692, 1.0, 0.7877, 1.0, 0.7882, 1.0, 0.7692, 1.0, 0.7692, 1.0, 0.8272, 1.0, 0.8277, 1.0, 0.8462, 1.0, 0.8462, 1.0, 0.7948, 1.0, 0.7948, 1.0, 0.7948, 1.0, 0.7948, 1.0, 0.8206, 1.0, 0.7948, 1.0, 0.7948, 1.0, 0.8206, 1.0, 0.7881, 1.0, 0.7878, 1.0, 0.7878, 1.0, 0.7881, 1.0, 0.7877, 1.0, 0.8277, 1.0, 0.8277, 1.0, 0.7877, 1.0, 0.7881, 1.0, 0.7878, 1.0, 0.7878, 1.0, 0.788, 1.0, 0.7877, 1.0, 0.8277, 1.0, 0.8277, 1.0, 0.7877, 1.0, 0.8276, 1.0, 0.8273, 1.0, 0.8273, 1.0, 0.8275, 1.0, 0.8276, 1.0, 0.8273, 1.0, 0.8273, 1.0, 0.8276, 1.0, 0.7948, 1.0, 0.7948, 1.0, 0.7948, 1.0, 0.7948, 1.0, 0.8206, 1.0, 0.8206, 1.0, 0.8206, 1.0, 0.8206, 1.0, 0.7881, 1.0, 0.7878, 1.0, 0.7878, 1.0, 0.7881, 1.0, 0.7877, 1.0, 0.8277, 1.0, 0.8277, 1.0, 0.7877, 1.0, 0.7881, 1.0, 0.7878, 1.0, 0.7878, 1.0, 0.788, 1.0, 0.7877, 1.0, 0.8277, 1.0, 0.8277, 1.0, 0.7877, 1.0, 0.8276, 1.0, 0.8273, 1.0, 0.8273, 1.0, 0.8275, 1.0, 4.47e-08, 1.0, 0.07692, 1.0, 0.07692, 1.0, 4.47e-08, 1.0, 0.6154, 1.0, 0.6923, 1.0, 0.6923, 1.0, 0.6154, 1.0, 0.1538, 1.0, 0.2308, 1.0, 0.2308, 1.0, 0.1538, 1.0, 0.9231, 1.0, 1.0, 1.0, 1.0, 1.0, 0.9231, 1.0, 0.6923, 1.0, 0.7692, 1.0, 0.7692, 1.0, 0.6923, 1.0, 0.4615, 1.0, 0.5385, 1.0, 0.5385, 1.0, 0.4615, 1.0, 0.2308, 1.0, 0.3077, 1.0, 0.3077, 1.0, 0.2308, 1.0, 0.7692, 1.0, 0.8462, 1.0, 0.8462, 1.0, 0.7692, 1.0, 0.5385, 1.0, 0.6154, 1.0, 0.6154, 1.0, 0.5385, 1.0, 0.3077, 1.0, 0.3846, 1.0, 0.3846, 1.0, 0.3077, 1.0, 0.3846, 1.0, 0.4615, 1.0, 0.4615, 1.0, 0.3846, 1.0, 0.07692, 1.0, 0.1538, 1.0, 0.1538, 1.0, 0.07692, 1.0, 0.3846, 1.0, 0.4615, 1.0, 0.4615, 1.0, 0.3846, 1.0, 0.8462, 1.0, 0.9231, 1.0, 0.9231, 1.0, 0.8462, 1.0, 0.6923, 1.0, 0.7692, 1.0, 0.7692, 1.0, 0.6923, 1.0, 0.4615, 1.0, 0.5385, 1.0, 0.5385, 1.0, 0.4615, 1.0, 0.5385, 1.0, 0.6154, 1.0, 0.6154, 1.0, 0.5385, 1.0, 4.47e-08, 1.0, 0.07692, 1.0, 0.07692, 1.0, 4.47e-08, 1.0, 0.6154, 1.0, 0.6923, 1.0, 0.6923, 1.0, 0.6154, 1.0, 0.07692, 1.0, 0.1538, 1.0, 0.1538, 1.0, 0.07692, 1.0, 0.6923, 1.0, 0.7692, 1.0, 0.7692, 1.0, 0.6923, 1.0, 0.1538, 1.0, 0.2308, 1.0, 0.2308, 1.0, 0.1538, 1.0, 0.2308, 1.0, 0.3077, 1.0, 0.3077, 1.0, 0.2308, 1.0, 0.8462, 1.0, 0.9231, 1.0, 0.9231, 1.0, 0.8462, 1.0, 0.3077, 1.0, 0.3846, 1.0, 0.3846, 1.0, 0.3077, 1.0, 0.9231, 1.0, 1.0, 1.0, 1.0, 1.0, 0.9231, 1.0, 0.3846, 1.0, 0.4615, 1.0, 0.4615, 1.0, 0.3846, 1.0, 0.1538, 1.0, 0.2308, 1.0, 0.2308, 1.0, 0.1538, 1.0, 0.7692, 1.0, 0.8462, 1.0, 0.8462, 1.0, 0.7692, 1.0, 0.2308, 1.0, 0.3077, 1.0, 0.3077, 1.0, 0.2308, 1.0, 0.8462, 1.0, 0.9231, 1.0, 0.9231, 1.0, 0.8462, 1.0, 0.3077, 1.0, 0.3846, 1.0, 0.3846, 1.0, 0.3077, 1.0, 0.9231, 1.0, 1.0, 1.0, 1.0, 1.0, 0.9231, 1.0, 0.3846, 1.0, 0.4615, 1.0, 0.4615, 1.0, 0.3846, 1.0, 0.4615, 1.0, 0.5385, 1.0, 0.5385, 1.0, 0.4615, 1.0, 0.5385, 1.0, 0.6154, 1.0, 0.6154, 1.0, 0.5385, 1.0, 4.47e-08, 1.0, 0.07692, 1.0, 0.07692, 1.0, 4.47e-08, 1.0, 0.6154, 1.0, 0.6923, 1.0, 0.6923, 1.0, 0.6154, 1.0, 0.07692, 1.0, 0.1538, 1.0, 0.1538, 1.0, 0.07692, 1.0, 0.07692, 1.0, 0.1538, 1.0, 0.1538, 1.0, 0.07692, 1.0, 0.4615, 1.0, 0.5385, 1.0, 0.5385, 1.0, 0.4615, 1.0, 0.5385, 1.0, 0.6154, 1.0, 0.6154, 1.0, 0.5385, 1.0, 4.47e-08, 1.0, 0.07692, 1.0, 0.07692, 1.0, 4.47e-08, 1.0, 0.6154, 1.0, 0.6923, 1.0, 0.6923, 1.0, 0.6154, 1.0, 0.07692, 1.0, 0.1538, 1.0, 0.1538, 1.0, 0.07692, 1.0, 0.6923, 1.0, 0.7692, 1.0, 0.7692, 1.0, 0.6923, 1.0, 0.1538, 1.0, 0.2308, 1.0, 0.2308, 1.0, 0.1538, 1.0, 0.7692, 1.0, 0.8462, 1.0, 0.8462, 1.0, 0.7692, 1.0, 0.2308, 1.0, 0.3077, 1.0, 0.3077, 1.0, 0.2308, 1.0, 0.8462, 1.0, 0.9231, 1.0, 0.9231, 1.0, 0.8462, 1.0, 0.3077, 1.0, 0.3846, 1.0, 0.3846, 1.0, 0.3077, 1.0, 0.9231, 1.0, 1.0, 1.0, 1.0, 1.0, 0.9231, 1.0, 0.9231, 1.0, 1.0, 1.0, 1.0, 1.0, 0.9231, 1.0, 0.6923, 1.0, 0.7692, 1.0, 0.7692, 1.0, 0.6923, 1.0, 0.1538, 1.0, 0.2308, 1.0, 0.2308, 1.0, 0.1538, 1.0, 0.7692, 1.0, 0.8462, 1.0, 0.8462, 1.0, 0.7692, 1.0, 0.2308, 1.0, 0.3077, 1.0, 0.3077, 1.0, 0.2308, 1.0, 0.8462, 1.0, 0.9231, 1.0, 0.9231, 1.0, 0.8462, 1.0, 0.3077, 1.0, 0.3846, 1.0, 0.3846, 1.0, 0.3077, 1.0, 0.9231, 1.0, 1.0, 1.0, 1.0, 1.0, 0.9231, 1.0, 0.3846, 1.0, 0.4615, 1.0, 0.4615, 1.0, 0.3846, 1.0, 0.4615, 1.0, 0.5385, 1.0, 0.5385, 1.0, 0.4615, 1.0, 0.5385, 1.0, 0.6154, 1.0, 0.6154, 1.0, 0.5385, 1.0, 4.47e-08, 1.0, 0.07692, 1.0, 0.07692, 1.0, 4.47e-08, 1.0, 0.6154, 1.0, 0.6923, 1.0, 0.6923, 1.0, 0.6154, 1.0, 0.07692, 1.0, 0.1538, 1.0, 0.07692, 1.0, 0.3846, 1.0, 0.4615, 1.0, 0.4615, 1.0, 0.3846, 1.0, 0.4615, 1.0, 0.5385, 1.0, 0.5385, 1.0, 0.4615, 1.0, 0.5385, 1.0, 0.6154, 1.0, 0.6154, 1.0, 0.5385, 1.0, 4.47e-08, 1.0, 0.07692, 1.0, 0.07692, 1.0, 4.47e-08, 1.0, 0.6154, 1.0, 0.6923, 1.0, 0.6923, 1.0, 0.6154, 1.0, 0.07692, 1.0, 0.1538, 1.0, 0.1538, 1.0, 0.07692, 1.0, 0.6923, 1.0, 0.7692, 1.0, 0.7692, 1.0, 0.6923, 1.0, 0.1538, 1.0, 0.2308, 1.0, 0.2308, 1.0, 0.1538, 1.0, 0.7692, 1.0, 0.8462, 1.0, 0.8462, 1.0, 0.7692, 1.0, 0.2308, 1.0, 0.3077, 1.0, 0.3077, 1.0, 0.2308, 1.0, 0.8462, 1.0, 0.9231, 1.0, 0.9231, 1.0, 0.8462, 1.0, 0.3077, 1.0, 0.3846, 1.0, 0.3846, 1.0, 0.3077, 1.0, 0.6923, 1.0, 0.7692, 1.0, 0.6923, 1.0, 0.1538, 1.0, 0.2308, 1.0, 0.1538, 1.0, 0.7692, 1.0, 0.8462, 1.0, 0.7692, 1.0, 0.2308, 1.0, 0.3077, 1.0, 0.2308, 1.0, 0.8462, 1.0, 0.9231, 1.0, 0.8462, 1.0, 0.3077, 1.0, 0.3846, 1.0, 0.3077, 1.0, 0.9231, 1.0, 1.0, 1.0, 0.9231, 1.0, 0.3846, 1.0, 0.4615, 1.0, 0.3846, 1.0, 0.4615, 1.0, 0.5385, 1.0, 0.4615, 1.0, 0.5385, 1.0, 0.6154, 1.0, 0.5385, 1.0, 4.47e-08, 1.0, 0.07692, 1.0, 4.47e-08, 1.0, 0.6154, 1.0, 0.6923, 1.0, 0.6154, 1.0, 0.8277, 1.0, 0.7877, 1.0, 0.7692, 1.0, 0.8462, 1.0, 0.7882, 1.0, 0.8272, 1.0, 0.8462, 1.0, 0.7692, 1.0, 0.7877, 1.0, 0.7882, 1.0, 0.7692, 1.0, 0.7692, 1.0, 0.8272, 1.0, 0.8277, 1.0, 0.8462, 1.0, 0.8462, 1.0, 0.7692, 1.0, 0.6923, 1.0, 0.6923, 1.0, 0.7692, 1.0, 0.8462, 1.0, 0.7692, 1.0, 0.7692, 1.0, 0.8462, 1.0, 0.3077, 1.0, 0.2308, 1.0, 0.2308, 1.0, 0.3077, 1.0, 0.6154, 1.0, 0.5385, 1.0, 0.5385, 1.0, 0.6154, 1.0, 0.3846, 1.0, 0.3077, 1.0, 0.3077, 1.0, 0.3846, 1.0, 0.4615, 1.0, 0.3846, 1.0, 0.3846, 1.0, 0.4615, 1.0, 0.9231, 1.0, 0.8462, 1.0, 0.8462, 1.0, 0.9231, 1.0, 0.6923, 1.0, 0.6154, 1.0, 0.6154, 1.0, 0.6923, 1.0, 0.2308, 1.0, 0.1538, 1.0, 0.1538, 1.0, 0.2308, 1.0, 1.0, 1.0, 0.9231, 1.0, 0.9231, 1.0, 1.0, 1.0, 0.07692, 1.0, 4.47e-08, 1.0, 4.47e-08, 1.0, 0.07692, 1.0, 0.1538, 1.0, 0.07692, 1.0, 0.07692, 1.0, 0.1538, 1.0, 0.5385, 1.0, 0.4615, 1.0, 0.4615, 1.0, 0.5385, 1.0, 0.3846, 1.0, 0.3077, 1.0, 0.3077, 1.0, 0.3846, 1.0, 0.7692, 1.0, 0.6923, 1.0, 0.6923, 1.0, 0.7692, 1.0, 0.8462, 1.0, 0.7692, 1.0, 0.7692, 1.0, 0.8462, 1.0, 0.9231, 1.0, 0.8462, 1.0, 0.8462, 1.0, 0.9231, 1.0, 0.3077, 1.0, 0.2308, 1.0, 0.2308, 1.0, 0.3077, 1.0, 0.1538, 1.0, 0.07692, 1.0, 0.07692, 1.0, 0.1538, 1.0, 0.5385, 1.0, 0.4615, 1.0, 0.4615, 1.0, 0.5385, 1.0, 0.4615, 1.0, 0.3846, 1.0, 0.3846, 1.0, 0.4615, 1.0, 1.0, 1.0, 0.9231, 1.0, 0.9231, 1.0, 1.0, 1.0, 0.2308, 1.0, 0.1538, 1.0, 0.1538, 1.0, 0.2308, 1.0, 0.6923, 1.0, 0.6154, 1.0, 0.6154, 1.0, 0.6923, 1.0, 0.07692, 1.0, 4.47e-08, 1.0, 4.47e-08, 1.0, 0.07692, 1.0, 0.6154, 1.0, 0.5385, 1.0, 0.5385, 1.0, 0.6154, 1.0, 0.8462, 1.0, 0.7692, 1.0, 0.8462, 1.0, 0.2308, 1.0, 0.1538, 1.0, 0.2308, 1.0, 0.1538, 1.0, 0.07692, 1.0, 0.1538, 1.0, 0.3846, 1.0, 0.3077, 1.0, 0.3846, 1.0, 1.0, 1.0, 0.9231, 1.0, 1.0, 1.0, 0.3077, 1.0, 0.2308, 1.0, 0.3077, 1.0, 0.6923, 1.0, 0.6154, 1.0, 0.6923, 1.0, 0.6154, 1.0, 0.5385, 1.0, 0.6154, 1.0, 0.7692, 1.0, 0.6923, 1.0, 0.7692, 1.0, 0.4615, 1.0, 0.3846, 1.0, 0.4615, 1.0, 0.9231, 1.0, 0.8462, 1.0, 0.9231, 1.0, 0.07692, 1.0, 4.47e-08, 1.0, 0.07692, 1.0, 0.5385, 1.0, 0.4615, 1.0, 0.5385, 1.0, 0.7878, 1.0, 0.7881, 1.0, 0.7882, 1.0, 0.7877, 1.0, 0.8273, 1.0, 0.8276, 1.0, 0.8277, 1.0, 0.8272, 1.0, 0.8273, 1.0, 0.8273, 1.0, 0.8272, 1.0, 0.8272, 1.0, 0.8276, 1.0, 0.8276, 1.0, 0.8277, 1.0, 0.8277, 1.0, 0.7881, 1.0, 0.7881, 1.0, 0.7882, 1.0, 0.7882, 1.0, 0.7878, 1.0, 0.7878, 1.0, 0.7877, 1.0, 0.7877, 1.0, 0.7881, 1.0, 0.788, 1.0, 0.7882, 1.0, 0.7882, 1.0, 0.8273, 1.0, 0.8273, 1.0, 0.8272, 1.0, 0.8272, 1.0, 0.7878, 1.0, 0.7878, 1.0, 0.7877, 1.0, 0.7877, 1.0, 0.8276, 1.0, 0.8275, 1.0, 0.8277, 1.0, 0.8277, 1.0, 0.7878, 1.0, 0.7881, 1.0, 0.7882, 1.0, 0.7877, 1.0, 0.8273, 1.0, 0.8276, 1.0, 0.8277, 1.0, 0.8272, 1.0, 0.8273, 1.0, 0.8273, 1.0, 0.8272, 1.0, 0.8272, 1.0, 0.8276, 1.0, 0.8276, 1.0, 0.8277, 1.0, 0.8277, 1.0, 0.7881, 1.0, 0.7881, 1.0, 0.7882, 1.0, 0.7882, 1.0, 0.7878, 1.0, 0.7878, 1.0, 0.7877, 1.0, 0.7877, 1.0, 0.7881, 1.0, 0.788, 1.0, 0.7882, 1.0, 0.7882, 1.0, 0.8276, 1.0, 0.8275, 1.0, 0.8277, 1.0, 0.8277, 1.0, 0.7878, 1.0, 0.7878, 1.0, 0.7877, 1.0, 0.7877, 1.0, 0.8273, 1.0, 0.8273, 1.0, 0.8272, 1.0, 0.8272, 1.0, 0.6154, 1.0, 0.6923, 1.0, 0.6923, 1.0, 0.6154, 1.0, 0.1538, 1.0, 0.2308, 1.0, 0.2308, 1.0, 0.1538, 1.0, 0.9231, 1.0, 1.0, 1.0, 1.0, 1.0, 0.9231, 1.0, 0.7692, 1.0, 0.8462, 1.0, 0.8462, 1.0, 0.7692, 1.0, 0.3846, 1.0, 0.4615, 1.0, 0.4615, 1.0, 0.3846, 1.0, 0.7692, 1.0, 0.8462, 1.0, 0.8462, 1.0, 0.7692, 1.0, 0.3846, 1.0, 0.3846, 1.0, 0.3846, 1.0, 0.3846, 1.0, 0.6805, 1.0, 0.6271, 1.0, 0.6294, 1.0, 0.6783, 1.0, 0.6923, 1.0, 0.6923, 1.0, 0.6923, 1.0, 0.6923, 1.0, 4.47e-08, 1.0, 4.47e-08, 1.0, 4.47e-08, 1.0, 4.47e-08, 1.0, 0.219, 1.0, 0.1656, 1.0, 0.1679, 1.0, 0.2167, 1.0, 0.6154, 1.0, 0.6154, 1.0, 0.6154, 1.0, 0.6154, 1.0, 0.9231, 1.0, 1.0, 1.0, 1.0, 1.0, 0.9231, 1.0, 0.8344, 1.0, 0.781, 1.0, 0.7832, 1.0, 0.8322, 1.0, 0.9231, 1.0, 0.9231, 1.0, 0.9231, 1.0, 0.9231, 1.0, 0.8462, 1.0, 0.8462, 1.0, 0.8462, 1.0, 0.8462, 1.0, 0.1538, 1.0, 0.2308, 1.0, 0.2308, 1.0, 0.1538, 1.0, 0.3846, 1.0, 0.4615, 1.0, 0.4615, 1.0, 0.3846, 1.0, 0.6154, 1.0, 0.6923, 1.0, 0.6923, 1.0, 0.6154, 1.0, 0.9883, 1.0, 0.9348, 1.0, 0.9371, 1.0, 0.986, 1.0, 0.6154, 1.0, 0.6154, 1.0, 0.5385, 1.0, 0.5385, 1.0, 0.5617, 1.0, 0.5612, 1.0, 0.5385, 1.0, 0.5385, 1.0, 0.5385, 1.0, 0.5385, 1.0, 0.5171, 1.0, 0.5141, 1.0, 0.5385, 1.0, 0.5385, 1.0, 0.4615, 1.0, 0.4615, 1.0, 0.7948, 1.0, 0.8206, 1.0, 0.8272, 1.0, 0.7882, 1.0, 0.8206, 1.0, 0.8206, 1.0, 0.8272, 1.0, 0.8272, 1.0, 0.7948, 1.0, 0.7948, 1.0, 0.7882, 1.0, 0.7882, 1.0, 0.7948, 1.0, 0.7948, 1.0, 0.7882, 1.0, 0.7882, 1.0, 0.8206, 1.0, 0.8206, 1.0, 0.8272, 1.0, 0.8272, 1.0, 0.7948, 1.0, 0.8206, 1.0, 0.8272, 1.0, 0.7882, 1.0, 0.8206, 1.0, 0.8206, 1.0, 0.8272, 1.0, 0.8272, 1.0, 0.7948, 1.0, 0.7948, 1.0, 0.7882, 1.0, 0.7882, 1.0, 0.7948, 1.0, 0.7948, 1.0, 0.7882, 1.0, 0.7882, 1.0, 0.8206, 1.0, 0.8206, 1.0, 0.8272, 1.0, 0.8272, 1.0, 0.8206, 1.0, 0.7948, 1.0, 0.7948, 1.0, 0.8206, 1.0, 0.8206, 1.0, 0.7948, 1.0, 0.7948, 1.0, 0.8206, 1.0, 0.8206, 1.0, 0.7948, 1.0, 0.7948, 1.0, 0.8206, 1.0, 0.8206, 1.0, 0.7948, 1.0, 0.7948, 1.0, 0.8206, 1.0, 0.8206, 1.0, 0.8206, 1.0, 0.8206, 1.0, 0.8206, 1.0, 0.8206, 1.0, 0.8206, 1.0, 0.8206, 1.0, 0.8206, 1.0, 0.7948, 1.0, 0.7948, 1.0, 0.7948, 1.0, 0.7948, 1.0, 0.8206, 1.0, 0.7948, 1.0, 0.7948, 1.0, 0.8206, 1.0, 0.7948, 1.0, 0.7948, 1.0, 0.7948, 1.0, 0.7948, 1.0, 0.8206, 1.0, 0.8206, 1.0, 0.8206, 1.0, 0.8206, 1.0, 0.625, 0.7424, 0.625, 0.75, 0.875, 0.75, 0.875, 0.745, 0.625, 0.804, 0.375, 0.804, 0.375, 0.804, 0.625, 0.804, 0.625, 0.696, 0.625, 0.75, 0.875, 0.75, 0.875, 0.696, 0.125, 0.5, 0.125, 0.75, 0.1295, 0.7257, 0.1295, 0.5243, 0.3705, 0.5243, 0.375, 0.5, 0.375, 0.5, 0.3705, 0.5243, 0.3705, 0.7257, 0.1295, 0.7257, 0.125, 0.75, 0.375, 0.75, 0.625, 0.304, 0.375, 0.304, 0.375, 0.304, 0.625, 0.304, 0.625, 0.05401, 0.375, 0.05401, 0.375, 0.05401, 0.625, 0.05401, 0.375, 0.25, 0.625, 0.25, 0.625, 0.25, 0.375, 0.25, 0.625, 0.696, 0.875, 0.696, 0.875, 0.696, 0.625, 0.696, 0.375, 0.75, 0.625, 0.75, 0.625, 0.75, 0.375, 0.75, 0.875, 0.75, 0.625, 0.75, 0.625, 0.75, 0.875, 0.75, 0.1656, 1.0, 0.219, 1.0, 0.2308, 1.0, 0.1538, 1.0, 0.3963, 1.0, 0.4498, 1.0, 0.4615, 1.0, 0.3846, 1.0, 0.6271, 1.0, 0.6805, 1.0, 0.6923, 1.0, 0.6154, 1.0, 0.781, 1.0, 0.8344, 1.0, 0.8462, 1.0, 0.7692, 1.0, 0.9348, 1.0, 0.9883, 1.0, 1.0, 1.0, 0.9231, 1.0, 0.2167, 1.0, 0.1679, 1.0, 0.1538, 1.0, 0.2308, 1.0, 0.4475, 1.0, 0.3986, 1.0, 0.3846, 1.0, 0.4615, 1.0, 0.6783, 1.0, 0.6294, 1.0, 0.6154, 1.0, 0.6923, 1.0, 0.8322, 1.0, 0.7832, 1.0, 0.7692, 1.0, 0.8462, 1.0, 0.986, 1.0, 0.9371, 1.0, 0.9231, 1.0, 1.0, 1.0, 0.3986, 1.0, 0.3963, 1.0, 0.3846, 1.0, 0.3846, 1.0, 0.4498, 1.0, 0.4475, 1.0, 0.4615, 1.0, 0.4615, 1.0, 0.7832, 1.0, 0.781, 1.0, 0.7692, 1.0, 0.7692, 1.0, 0.1679, 1.0, 0.1656, 1.0, 0.1538, 1.0, 0.1538, 1.0, 0.219, 1.0, 0.2167, 1.0, 0.2308, 1.0, 0.2308, 1.0, 0.6294, 1.0, 0.6271, 1.0, 0.6154, 1.0, 0.6154, 1.0, 0.6805, 1.0, 0.6783, 1.0, 0.6923, 1.0, 0.6923, 1.0, 0.9883, 1.0, 0.986, 1.0, 1.0, 1.0, 1.0, 1.0, 0.8344, 1.0, 0.8322, 1.0, 0.8462, 1.0, 0.8462, 1.0, 0.9371, 1.0, 0.9348, 1.0, 0.9231, 1.0, 0.9231, 1.0, 0.125, 0.5, 0.125, 0.75, 0.375, 0.75, 0.375, 0.5, 0.375, 0.0, 0.625, 0.0, 0.625, 0.0, 0.375, 0.0, 0.375, 0.25, 0.625, 0.25, 0.625, 0.25, 0.375, 0.25, 0.375, 0.75, 0.625, 0.75, 0.625, 0.75, 0.375, 0.75, 0.375, 0.0, 0.625, 0.0, 0.625, 0.0, 0.375, 0.0, 0.625, 0.804, 0.375, 0.804, 0.375, 0.804, 0.625, 0.804, 0.125, 0.5, 0.125, 0.75, 0.1295, 0.7257, 0.1295, 0.5243, 0.3705, 0.5243, 0.375, 0.5, 0.375, 0.5, 0.3705, 0.5243, 0.3705, 0.7257, 0.1295, 0.7257, 0.125, 0.75, 0.375, 0.75, 0.625, 0.304, 0.375, 0.304, 0.375, 0.304, 0.625, 0.304, 0.625, 0.05401, 0.375, 0.05401, 0.375, 0.05401, 0.625, 0.05401, 0.375, 0.25, 0.625, 0.25, 0.625, 0.25, 0.375, 0.25, 0.625, 0.696, 0.875, 0.696, 0.875, 0.696, 0.625, 0.696, 0.375, 0.75, 0.625, 0.75, 0.625, 0.75, 0.375, 0.75, 0.875, 0.75, 0.625, 0.75, 0.625, 0.75, 0.875, 0.75, 0.125, 0.5, 0.125, 0.75, 0.375, 0.75, 0.375, 0.5])
me_cylinder.materials.append(mat_material_001)
me_cylinder.materials.append(mat_material_003)
me_cylinder.materials.append(mat_material_002)
me_cylinder.use_remesh_preserve_volume = False
me_cylinder.use_remesh_preserve_attributes = False
me_cylinder.use_mirror_vertex_groups = False
me_cylinder.update()

# ---- objects
ob_cylinder = bpy.data.objects.new('Cylinder', me_cylinder)

# ---- transforms, parenting, visibility, modifiers, constraints
ob_cylinder.location = (0.0, 0.0, 0.0)
ob_cylinder.scale = (1.0, 1.0, 6.382)
ob_cylinder.lineart.crease_threshold = 0.0

# ---- collection membership
col_collection.objects.link(ob_cylinder)

# ---- scene / render settings (as saved in the file)
scene.frame_start = 1; scene.frame_end = 250; scene.frame_set(1)
scene.render.engine = 'BLENDER_EEVEE_NEXT'
scene.cycles.use_denoising = False
scene.cycles.samples = 128
scene.cycles.sampling_pattern = 'TABULATED_SOBOL'
scene.cycles.use_adaptive_sampling = False
scene.cycles.use_light_tree = False
scene.view_settings.view_transform = 'Filmic'
bpy.context.view_layer.update()

# ---- added for rendering (the .blend has no active camera and no usable light): camera, sun
cam_auto = bpy.data.cameras.new('AutoCamera')
cam_auto.lens = 50.0
cam_auto.sensor_width = 36.0
cam_auto.clip_end = 1000.0
ob_auto_camera = bpy.data.objects.new('AutoCamera', cam_auto)
scene.collection.objects.link(ob_auto_camera)
ob_auto_camera.location = (24.3791, -26.2298, 27.4183)
ob_auto_camera.rotation_euler = (1.09748, -7.21219e-08, 0.694738)
scene.camera = ob_auto_camera
light_auto_sun = bpy.data.lights.new('AutoSun', 'SUN')
light_auto_sun.energy = 3.0
light_auto_sun.angle = 0.0523599
ob_auto_sun = bpy.data.objects.new('AutoSun', light_auto_sun)
scene.collection.objects.link(ob_auto_sun)
ob_auto_sun.rotation_euler = (0.872665, 0.174533, 0.523599)
bpy.context.view_layer.update()
